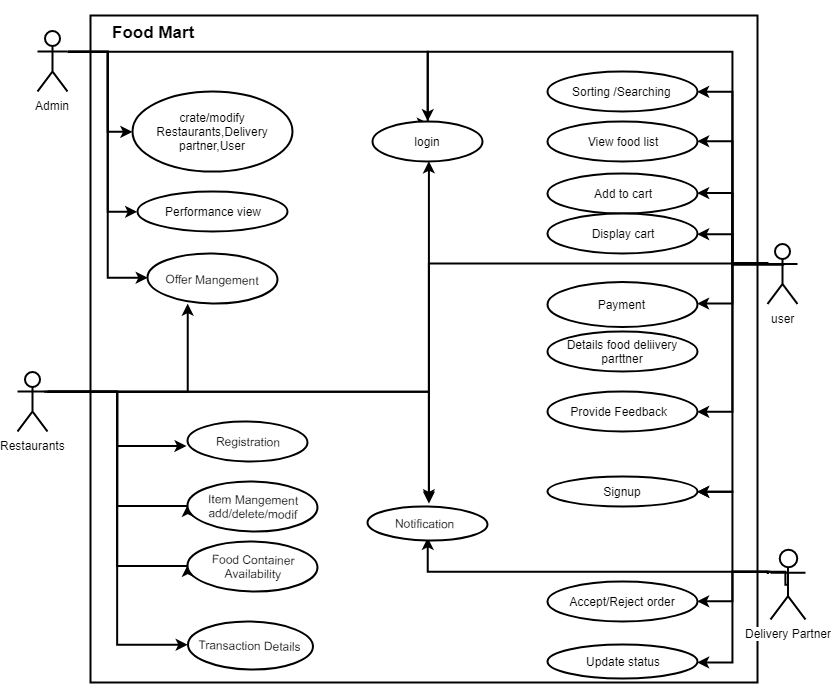

The diagram above was exported from draw.io. Its source (the exported page's mxGraphModel, read from the mxfile embedded in the PNG):
<mxGraphModel dx="988" dy="512" grid="1" gridSize="1" guides="1" tooltips="1" connect="1" arrows="1" fold="1" page="1" pageScale="1" pageWidth="850" pageHeight="1100" math="0" shadow="0">
  <root>
    <mxCell id="0" />
    <mxCell id="1" parent="0" />
    <mxCell id="Ny86EFJq-WnzX8djWlJ6-266" value="" style="whiteSpace=wrap;html=1;aspect=fixed;strokeWidth=2;" vertex="1" parent="1">
      <mxGeometry x="103" y="134" width="667" height="667" as="geometry" />
    </mxCell>
    <mxCell id="Ny86EFJq-WnzX8djWlJ6-192" style="edgeStyle=orthogonalEdgeStyle;rounded=0;orthogonalLoop=1;jettySize=auto;html=1;exitX=1;exitY=0.3333333333333333;exitDx=0;exitDy=0;exitPerimeter=0;entryX=0.5;entryY=0;entryDx=0;entryDy=0;strokeWidth=2;" edge="1" parent="1" source="Ny86EFJq-WnzX8djWlJ6-39" target="Ny86EFJq-WnzX8djWlJ6-57">
      <mxGeometry relative="1" as="geometry" />
    </mxCell>
    <mxCell id="Ny86EFJq-WnzX8djWlJ6-198" style="edgeStyle=orthogonalEdgeStyle;rounded=0;orthogonalLoop=1;jettySize=auto;html=1;exitX=1;exitY=0.3333333333333333;exitDx=0;exitDy=0;exitPerimeter=0;entryX=0;entryY=0.5;entryDx=0;entryDy=0;strokeWidth=2;" edge="1" parent="1" source="Ny86EFJq-WnzX8djWlJ6-39" target="Ny86EFJq-WnzX8djWlJ6-152">
      <mxGeometry relative="1" as="geometry" />
    </mxCell>
    <mxCell id="Ny86EFJq-WnzX8djWlJ6-199" style="edgeStyle=orthogonalEdgeStyle;rounded=0;orthogonalLoop=1;jettySize=auto;html=1;exitX=1;exitY=0.3333333333333333;exitDx=0;exitDy=0;exitPerimeter=0;entryX=0;entryY=0.5;entryDx=0;entryDy=0;strokeWidth=2;" edge="1" parent="1" source="Ny86EFJq-WnzX8djWlJ6-39" target="Ny86EFJq-WnzX8djWlJ6-110">
      <mxGeometry relative="1" as="geometry">
        <Array as="points">
          <mxPoint x="120" y="170" />
          <mxPoint x="120" y="250" />
        </Array>
      </mxGeometry>
    </mxCell>
    <mxCell id="Ny86EFJq-WnzX8djWlJ6-200" style="edgeStyle=orthogonalEdgeStyle;rounded=0;orthogonalLoop=1;jettySize=auto;html=1;exitX=1;exitY=0.3333333333333333;exitDx=0;exitDy=0;exitPerimeter=0;entryX=0;entryY=0.5;entryDx=0;entryDy=0;strokeWidth=2;" edge="1" parent="1" source="Ny86EFJq-WnzX8djWlJ6-39" target="Ny86EFJq-WnzX8djWlJ6-150">
      <mxGeometry relative="1" as="geometry">
        <Array as="points">
          <mxPoint x="120" y="170" />
          <mxPoint x="120" y="330" />
        </Array>
      </mxGeometry>
    </mxCell>
    <mxCell id="Ny86EFJq-WnzX8djWlJ6-39" value="Admin" style="shape=umlActor;verticalLabelPosition=bottom;labelBackgroundColor=#ffffff;verticalAlign=top;html=1;outlineConnect=0;strokeWidth=2;" vertex="1" parent="1">
      <mxGeometry x="50" y="150" width="30" height="60" as="geometry" />
    </mxCell>
    <mxCell id="Ny86EFJq-WnzX8djWlJ6-193" style="edgeStyle=orthogonalEdgeStyle;rounded=0;orthogonalLoop=1;jettySize=auto;html=1;exitX=1;exitY=0.3333333333333333;exitDx=0;exitDy=0;exitPerimeter=0;entryX=0.5;entryY=1;entryDx=0;entryDy=0;strokeWidth=2;" edge="1" parent="1">
      <mxGeometry relative="1" as="geometry">
        <mxPoint x="441.2352941176471" y="279.7647058823529" as="targetPoint" />
        <mxPoint x="56.23529411764707" y="509.82352941176464" as="sourcePoint" />
        <Array as="points">
          <mxPoint x="441" y="510" />
        </Array>
      </mxGeometry>
    </mxCell>
    <mxCell id="Ny86EFJq-WnzX8djWlJ6-195" style="edgeStyle=orthogonalEdgeStyle;rounded=0;orthogonalLoop=1;jettySize=auto;html=1;exitX=1;exitY=0.3333333333333333;exitDx=0;exitDy=0;exitPerimeter=0;strokeWidth=2;" edge="1" parent="1">
      <mxGeometry relative="1" as="geometry">
        <mxPoint x="61.23529411764707" y="510.3529411764706" as="sourcePoint" />
        <mxPoint x="441" y="620" as="targetPoint" />
        <Array as="points">
          <mxPoint x="441" y="510" />
        </Array>
      </mxGeometry>
    </mxCell>
    <mxCell id="Ny86EFJq-WnzX8djWlJ6-210" style="edgeStyle=orthogonalEdgeStyle;rounded=0;orthogonalLoop=1;jettySize=auto;html=1;entryX=0;entryY=0.5;entryDx=0;entryDy=0;strokeWidth=2;" edge="1" parent="1" source="Ny86EFJq-WnzX8djWlJ6-40" target="Ny86EFJq-WnzX8djWlJ6-97">
      <mxGeometry relative="1" as="geometry">
        <Array as="points">
          <mxPoint x="130" y="510" />
          <mxPoint x="130" y="624" />
        </Array>
      </mxGeometry>
    </mxCell>
    <mxCell id="Ny86EFJq-WnzX8djWlJ6-219" style="edgeStyle=orthogonalEdgeStyle;rounded=0;orthogonalLoop=1;jettySize=auto;html=1;entryX=0;entryY=0.5;entryDx=0;entryDy=0;strokeWidth=2;" edge="1" parent="1" source="Ny86EFJq-WnzX8djWlJ6-40" target="Ny86EFJq-WnzX8djWlJ6-99">
      <mxGeometry relative="1" as="geometry">
        <Array as="points">
          <mxPoint x="130" y="510" />
          <mxPoint x="130" y="684" />
        </Array>
      </mxGeometry>
    </mxCell>
    <mxCell id="Ny86EFJq-WnzX8djWlJ6-222" style="edgeStyle=orthogonalEdgeStyle;rounded=0;orthogonalLoop=1;jettySize=auto;html=1;entryX=0;entryY=0.5;entryDx=0;entryDy=0;strokeWidth=2;" edge="1" parent="1" source="Ny86EFJq-WnzX8djWlJ6-40" target="Ny86EFJq-WnzX8djWlJ6-115">
      <mxGeometry relative="1" as="geometry">
        <Array as="points">
          <mxPoint x="130" y="510" />
          <mxPoint x="130" y="763" />
        </Array>
      </mxGeometry>
    </mxCell>
    <mxCell id="Ny86EFJq-WnzX8djWlJ6-226" style="edgeStyle=orthogonalEdgeStyle;rounded=0;orthogonalLoop=1;jettySize=auto;html=1;entryX=-0.006;entryY=0.639;entryDx=0;entryDy=0;entryPerimeter=0;strokeWidth=2;" edge="1" parent="1" source="Ny86EFJq-WnzX8djWlJ6-40" target="Ny86EFJq-WnzX8djWlJ6-55">
      <mxGeometry relative="1" as="geometry">
        <Array as="points">
          <mxPoint x="130" y="510" />
          <mxPoint x="130" y="565" />
        </Array>
      </mxGeometry>
    </mxCell>
    <mxCell id="Ny86EFJq-WnzX8djWlJ6-251" style="edgeStyle=orthogonalEdgeStyle;rounded=0;orthogonalLoop=1;jettySize=auto;html=1;entryX=0.311;entryY=0.996;entryDx=0;entryDy=0;entryPerimeter=0;strokeWidth=2;" edge="1" parent="1" source="Ny86EFJq-WnzX8djWlJ6-40" target="Ny86EFJq-WnzX8djWlJ6-152">
      <mxGeometry relative="1" as="geometry">
        <Array as="points">
          <mxPoint x="200" y="510" />
        </Array>
      </mxGeometry>
    </mxCell>
    <mxCell id="Ny86EFJq-WnzX8djWlJ6-40" value="Restaurants" style="shape=umlActor;verticalLabelPosition=bottom;labelBackgroundColor=#ffffff;verticalAlign=top;html=1;outlineConnect=0;strokeWidth=2;" vertex="1" parent="1">
      <mxGeometry x="30" y="490" width="30" height="60" as="geometry" />
    </mxCell>
    <mxCell id="Ny86EFJq-WnzX8djWlJ6-241" style="edgeStyle=orthogonalEdgeStyle;rounded=0;orthogonalLoop=1;jettySize=auto;html=1;entryX=1;entryY=0.5;entryDx=0;entryDy=0;strokeWidth=2;" edge="1" parent="1" source="Ny86EFJq-WnzX8djWlJ6-41" target="Ny86EFJq-WnzX8djWlJ6-64">
      <mxGeometry relative="1" as="geometry">
        <Array as="points">
          <mxPoint x="745" y="690" />
          <mxPoint x="745" y="610" />
        </Array>
      </mxGeometry>
    </mxCell>
    <mxCell id="Ny86EFJq-WnzX8djWlJ6-262" style="edgeStyle=orthogonalEdgeStyle;rounded=0;orthogonalLoop=1;jettySize=auto;html=1;exitX=0.5;exitY=0.5;exitDx=0;exitDy=0;exitPerimeter=0;entryX=1;entryY=0.5;entryDx=0;entryDy=0;strokeWidth=2;" edge="1" parent="1" source="Ny86EFJq-WnzX8djWlJ6-41" target="Ny86EFJq-WnzX8djWlJ6-130">
      <mxGeometry relative="1" as="geometry">
        <Array as="points">
          <mxPoint x="798" y="690" />
          <mxPoint x="745" y="690" />
          <mxPoint x="745" y="720" />
        </Array>
      </mxGeometry>
    </mxCell>
    <mxCell id="Ny86EFJq-WnzX8djWlJ6-265" style="edgeStyle=orthogonalEdgeStyle;rounded=0;orthogonalLoop=1;jettySize=auto;html=1;entryX=0.5;entryY=1;entryDx=0;entryDy=0;strokeWidth=2;" edge="1" parent="1">
      <mxGeometry relative="1" as="geometry">
        <mxPoint x="781" y="691" as="sourcePoint" />
        <mxPoint x="440.2352941176471" y="656.5882352941176" as="targetPoint" />
        <Array as="points">
          <mxPoint x="780" y="690" />
          <mxPoint x="440" y="690" />
        </Array>
      </mxGeometry>
    </mxCell>
    <mxCell id="Ny86EFJq-WnzX8djWlJ6-269" style="edgeStyle=orthogonalEdgeStyle;rounded=0;orthogonalLoop=1;jettySize=auto;html=1;entryX=1;entryY=0.5;entryDx=0;entryDy=0;strokeWidth=2;" edge="1" parent="1">
      <mxGeometry relative="1" as="geometry">
        <mxPoint x="780" y="690.1764705882354" as="sourcePoint" />
        <mxPoint x="709.6470588235295" y="780.7647058823529" as="targetPoint" />
        <Array as="points">
          <mxPoint x="745" y="690" />
          <mxPoint x="745" y="781" />
        </Array>
      </mxGeometry>
    </mxCell>
    <mxCell id="Ny86EFJq-WnzX8djWlJ6-41" value="Delivery Partner" style="shape=umlActor;verticalLabelPosition=bottom;labelBackgroundColor=#ffffff;verticalAlign=top;html=1;outlineConnect=0;strokeWidth=2;" vertex="1" parent="1">
      <mxGeometry x="783" y="668" width="35" height="70" as="geometry" />
    </mxCell>
    <mxCell id="Ny86EFJq-WnzX8djWlJ6-181" style="edgeStyle=orthogonalEdgeStyle;rounded=0;orthogonalLoop=1;jettySize=auto;html=1;exitX=0;exitY=0.3333333333333333;exitDx=0;exitDy=0;exitPerimeter=0;entryX=1;entryY=0.5;entryDx=0;entryDy=0;strokeWidth=2;" edge="1" parent="1" source="Ny86EFJq-WnzX8djWlJ6-42" target="Ny86EFJq-WnzX8djWlJ6-120">
      <mxGeometry relative="1" as="geometry" />
    </mxCell>
    <mxCell id="Ny86EFJq-WnzX8djWlJ6-182" style="edgeStyle=orthogonalEdgeStyle;rounded=0;orthogonalLoop=1;jettySize=auto;html=1;exitX=0;exitY=0.3333333333333333;exitDx=0;exitDy=0;exitPerimeter=0;entryX=1;entryY=0.5;entryDx=0;entryDy=0;strokeWidth=2;" edge="1" parent="1" source="Ny86EFJq-WnzX8djWlJ6-42" target="Ny86EFJq-WnzX8djWlJ6-121">
      <mxGeometry relative="1" as="geometry" />
    </mxCell>
    <mxCell id="Ny86EFJq-WnzX8djWlJ6-183" style="edgeStyle=orthogonalEdgeStyle;rounded=0;orthogonalLoop=1;jettySize=auto;html=1;exitX=0;exitY=0.3333333333333333;exitDx=0;exitDy=0;exitPerimeter=0;entryX=1;entryY=0.5;entryDx=0;entryDy=0;strokeWidth=2;" edge="1" parent="1" source="Ny86EFJq-WnzX8djWlJ6-42" target="Ny86EFJq-WnzX8djWlJ6-124">
      <mxGeometry relative="1" as="geometry" />
    </mxCell>
    <mxCell id="Ny86EFJq-WnzX8djWlJ6-184" style="edgeStyle=orthogonalEdgeStyle;rounded=0;orthogonalLoop=1;jettySize=auto;html=1;exitX=0;exitY=0.3333333333333333;exitDx=0;exitDy=0;exitPerimeter=0;entryX=1;entryY=0.5;entryDx=0;entryDy=0;strokeWidth=2;" edge="1" parent="1" source="Ny86EFJq-WnzX8djWlJ6-42" target="Ny86EFJq-WnzX8djWlJ6-125">
      <mxGeometry relative="1" as="geometry" />
    </mxCell>
    <mxCell id="Ny86EFJq-WnzX8djWlJ6-185" style="edgeStyle=orthogonalEdgeStyle;rounded=0;orthogonalLoop=1;jettySize=auto;html=1;exitX=0;exitY=0.3333333333333333;exitDx=0;exitDy=0;exitPerimeter=0;entryX=1;entryY=0.5;entryDx=0;entryDy=0;strokeWidth=2;" edge="1" parent="1" source="Ny86EFJq-WnzX8djWlJ6-42" target="Ny86EFJq-WnzX8djWlJ6-128">
      <mxGeometry relative="1" as="geometry" />
    </mxCell>
    <mxCell id="Ny86EFJq-WnzX8djWlJ6-186" style="edgeStyle=orthogonalEdgeStyle;rounded=0;orthogonalLoop=1;jettySize=auto;html=1;exitX=0;exitY=0.3333333333333333;exitDx=0;exitDy=0;exitPerimeter=0;entryX=1;entryY=0.5;entryDx=0;entryDy=0;strokeWidth=2;" edge="1" parent="1" source="Ny86EFJq-WnzX8djWlJ6-42" target="Ny86EFJq-WnzX8djWlJ6-129">
      <mxGeometry relative="1" as="geometry" />
    </mxCell>
    <mxCell id="Ny86EFJq-WnzX8djWlJ6-234" style="edgeStyle=orthogonalEdgeStyle;rounded=0;orthogonalLoop=1;jettySize=auto;html=1;entryX=1;entryY=0.5;entryDx=0;entryDy=0;exitX=0;exitY=0.3333333333333333;exitDx=0;exitDy=0;exitPerimeter=0;strokeWidth=2;" edge="1" parent="1" source="Ny86EFJq-WnzX8djWlJ6-42" target="Ny86EFJq-WnzX8djWlJ6-64">
      <mxGeometry relative="1" as="geometry" />
    </mxCell>
    <mxCell id="Ny86EFJq-WnzX8djWlJ6-246" style="edgeStyle=orthogonalEdgeStyle;rounded=0;orthogonalLoop=1;jettySize=auto;html=1;strokeWidth=2;" edge="1" parent="1">
      <mxGeometry relative="1" as="geometry">
        <mxPoint x="441" y="622" as="targetPoint" />
        <mxPoint x="781" y="382.1428571428571" as="sourcePoint" />
        <Array as="points">
          <mxPoint x="441" y="382" />
        </Array>
      </mxGeometry>
    </mxCell>
    <mxCell id="Ny86EFJq-WnzX8djWlJ6-42" value="user" style="shape=umlActor;verticalLabelPosition=bottom;labelBackgroundColor=#ffffff;verticalAlign=top;html=1;outlineConnect=0;strokeWidth=2;" vertex="1" parent="1">
      <mxGeometry x="780" y="362.5" width="30" height="60" as="geometry" />
    </mxCell>
    <mxCell id="Ny86EFJq-WnzX8djWlJ6-55" value="Registration" style="ellipse;whiteSpace=wrap;html=1;rotation=1;strokeWidth=2;" vertex="1" parent="1">
      <mxGeometry x="200" y="540" width="120" height="40" as="geometry" />
    </mxCell>
    <mxCell id="Ny86EFJq-WnzX8djWlJ6-227" style="edgeStyle=orthogonalEdgeStyle;rounded=0;orthogonalLoop=1;jettySize=auto;html=1;strokeWidth=2;exitX=0.518;exitY=0.307;exitDx=0;exitDy=0;exitPerimeter=0;" edge="1" parent="1">
      <mxGeometry relative="1" as="geometry">
        <mxPoint x="441" y="241.9999999999999" as="targetPoint" />
        <mxPoint x="796.5294117647059" y="382.9411764705883" as="sourcePoint" />
        <Array as="points">
          <mxPoint x="745" y="383" />
          <mxPoint x="745" y="170" />
          <mxPoint x="440" y="170" />
          <mxPoint x="440" y="242" />
        </Array>
      </mxGeometry>
    </mxCell>
    <mxCell id="Ny86EFJq-WnzX8djWlJ6-57" value="login" style="ellipse;whiteSpace=wrap;html=1;rotation=0;strokeWidth=2;" vertex="1" parent="1">
      <mxGeometry x="385" y="240" width="110" height="40" as="geometry" />
    </mxCell>
    <mxCell id="Ny86EFJq-WnzX8djWlJ6-64" value="Signup" style="ellipse;whiteSpace=wrap;html=1;rotation=0;strokeWidth=2;" vertex="1" parent="1">
      <mxGeometry x="560" y="595" width="150" height="30" as="geometry" />
    </mxCell>
    <mxCell id="Ny86EFJq-WnzX8djWlJ6-97" value="Item Mangement&lt;br&gt;add/delete/modif&lt;br&gt;" style="ellipse;whiteSpace=wrap;html=1;rotation=1;strokeWidth=2;" vertex="1" parent="1">
      <mxGeometry x="200" y="600" width="130" height="50" as="geometry" />
    </mxCell>
    <mxCell id="Ny86EFJq-WnzX8djWlJ6-99" value="Food Container&lt;br&gt;Availability&lt;br&gt;" style="ellipse;whiteSpace=wrap;html=1;rotation=1;strokeWidth=2;" vertex="1" parent="1">
      <mxGeometry x="200" y="660" width="130" height="50" as="geometry" />
    </mxCell>
    <mxCell id="Ny86EFJq-WnzX8djWlJ6-110" value="crate/modify&lt;br&gt;Restaurants,Delivery partner,User&lt;br&gt;" style="ellipse;whiteSpace=wrap;html=1;strokeWidth=2;" vertex="1" parent="1">
      <mxGeometry x="145" y="210" width="160" height="80" as="geometry" />
    </mxCell>
    <mxCell id="Ny86EFJq-WnzX8djWlJ6-115" value="Transaction Details" style="ellipse;whiteSpace=wrap;html=1;rotation=1;strokeWidth=2;" vertex="1" parent="1">
      <mxGeometry x="200" y="740" width="125" height="48" as="geometry" />
    </mxCell>
    <mxCell id="Ny86EFJq-WnzX8djWlJ6-116" value="Notification&amp;nbsp;&amp;nbsp;" style="ellipse;whiteSpace=wrap;html=1;rotation=1;strokeWidth=2;" vertex="1" parent="1">
      <mxGeometry x="380" y="625" width="120" height="34" as="geometry" />
    </mxCell>
    <mxCell id="Ny86EFJq-WnzX8djWlJ6-120" value="Sorting /Searching&amp;nbsp;" style="ellipse;whiteSpace=wrap;html=1;strokeWidth=2;" vertex="1" parent="1">
      <mxGeometry x="560" y="190" width="150" height="40" as="geometry" />
    </mxCell>
    <mxCell id="Ny86EFJq-WnzX8djWlJ6-121" value="View food list" style="ellipse;whiteSpace=wrap;html=1;strokeWidth=2;" vertex="1" parent="1">
      <mxGeometry x="560" y="240" width="150" height="40" as="geometry" />
    </mxCell>
    <mxCell id="Ny86EFJq-WnzX8djWlJ6-124" value="Add to cart" style="ellipse;whiteSpace=wrap;html=1;strokeWidth=2;" vertex="1" parent="1">
      <mxGeometry x="560" y="291.5" width="150" height="40" as="geometry" />
    </mxCell>
    <mxCell id="Ny86EFJq-WnzX8djWlJ6-125" value="Display cart" style="ellipse;whiteSpace=wrap;html=1;strokeWidth=2;" vertex="1" parent="1">
      <mxGeometry x="560" y="332.5" width="150" height="40" as="geometry" />
    </mxCell>
    <mxCell id="Ny86EFJq-WnzX8djWlJ6-126" value="Details food deliivery parttner" style="ellipse;whiteSpace=wrap;html=1;strokeWidth=2;" vertex="1" parent="1">
      <mxGeometry x="560" y="450" width="150" height="40" as="geometry" />
    </mxCell>
    <mxCell id="Ny86EFJq-WnzX8djWlJ6-128" value="Payment&amp;nbsp;" style="ellipse;whiteSpace=wrap;html=1;strokeWidth=2;" vertex="1" parent="1">
      <mxGeometry x="560" y="400" width="150" height="45" as="geometry" />
    </mxCell>
    <mxCell id="Ny86EFJq-WnzX8djWlJ6-129" value="Provide Feedback&amp;nbsp;&amp;nbsp;" style="ellipse;whiteSpace=wrap;html=1;strokeWidth=2;" vertex="1" parent="1">
      <mxGeometry x="560" y="510" width="150" height="40" as="geometry" />
    </mxCell>
    <mxCell id="Ny86EFJq-WnzX8djWlJ6-130" value="Accept/Reject order" style="ellipse;whiteSpace=wrap;html=1;strokeWidth=2;" vertex="1" parent="1">
      <mxGeometry x="560" y="700" width="150" height="40" as="geometry" />
    </mxCell>
    <mxCell id="Ny86EFJq-WnzX8djWlJ6-131" value="Update status" style="ellipse;whiteSpace=wrap;html=1;strokeWidth=2;" vertex="1" parent="1">
      <mxGeometry x="560" y="763" width="150" height="34" as="geometry" />
    </mxCell>
    <mxCell id="Ny86EFJq-WnzX8djWlJ6-150" value="Performance view" style="ellipse;whiteSpace=wrap;html=1;strokeWidth=2;" vertex="1" parent="1">
      <mxGeometry x="150" y="310" width="150" height="40" as="geometry" />
    </mxCell>
    <mxCell id="Ny86EFJq-WnzX8djWlJ6-152" value="Offer Mangement" style="ellipse;whiteSpace=wrap;html=1;rotation=1;strokeWidth=2;" vertex="1" parent="1">
      <mxGeometry x="160" y="372.5" width="130" height="50" as="geometry" />
    </mxCell>
    <mxCell id="Ny86EFJq-WnzX8djWlJ6-268" value="&lt;h1&gt;&lt;font style=&quot;font-size: 17px&quot;&gt;Food Mart&amp;nbsp;&lt;/font&gt;&lt;br&gt;&lt;/h1&gt;" style="text;html=1;strokeColor=none;fillColor=none;spacing=5;spacingTop=-20;whiteSpace=wrap;overflow=hidden;rounded=0;strokeWidth=2;" vertex="1" parent="1">
      <mxGeometry x="120" y="129" width="418" height="28" as="geometry" />
    </mxCell>
    <mxCell id="Ny86EFJq-WnzX8djWlJ6-271" value="&lt;br&gt;&lt;br&gt;" style="text;html=1;resizable=0;points=[];autosize=1;align=left;verticalAlign=top;spacingTop=-4;" vertex="1" parent="1">
      <mxGeometry x="121" y="152" width="11" height="29" as="geometry" />
    </mxCell>
  </root>
</mxGraphModel>